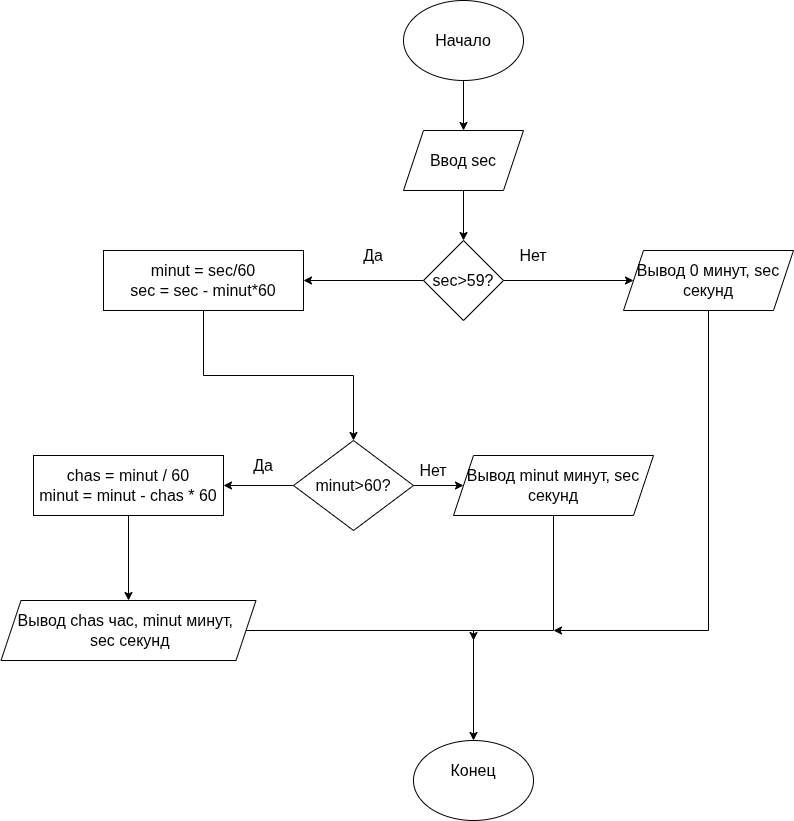

The diagram above was exported from draw.io. Its source (the exported page's mxGraphModel, read from the mxfile embedded in the PNG):
<mxGraphModel dx="1327" dy="1005" grid="1" gridSize="10" guides="1" tooltips="1" connect="1" arrows="1" fold="1" page="1" pageScale="1" pageWidth="2339" pageHeight="3300" math="0" shadow="0">
  <root>
    <mxCell id="0" />
    <mxCell id="1" parent="0" />
    <mxCell id="6xuqNSpIX1_MdM2YwJoo-1" edge="1" parent="1" source="6xuqNSpIX1_MdM2YwJoo-2" style="edgeStyle=orthogonalEdgeStyle;rounded=0;orthogonalLoop=1;jettySize=auto;html=1;entryX=0.5;entryY=0;entryDx=0;entryDy=0;" target="6xuqNSpIX1_MdM2YwJoo-4">
      <mxGeometry relative="1" as="geometry" />
    </mxCell>
    <mxCell id="6xuqNSpIX1_MdM2YwJoo-2" parent="1" style="ellipse;whiteSpace=wrap;html=1;" value="Начало" vertex="1">
      <mxGeometry height="80" width="120" x="710" y="380" as="geometry" />
    </mxCell>
    <mxCell id="6xuqNSpIX1_MdM2YwJoo-3" edge="1" parent="1" source="6xuqNSpIX1_MdM2YwJoo-4" style="edgeStyle=orthogonalEdgeStyle;rounded=0;orthogonalLoop=1;jettySize=auto;html=1;entryX=0.5;entryY=0;entryDx=0;entryDy=0;" target="6xuqNSpIX1_MdM2YwJoo-7">
      <mxGeometry relative="1" as="geometry" />
    </mxCell>
    <mxCell id="6xuqNSpIX1_MdM2YwJoo-4" parent="1" style="shape=parallelogram;perimeter=parallelogramPerimeter;whiteSpace=wrap;html=1;fixedSize=1;" value="Ввод sec" vertex="1">
      <mxGeometry height="60" width="120" x="710" y="510" as="geometry" />
    </mxCell>
    <mxCell id="6xuqNSpIX1_MdM2YwJoo-5" edge="1" parent="1" source="6xuqNSpIX1_MdM2YwJoo-7" style="edgeStyle=orthogonalEdgeStyle;rounded=0;orthogonalLoop=1;jettySize=auto;html=1;" target="6xuqNSpIX1_MdM2YwJoo-9" value="">
      <mxGeometry relative="1" as="geometry" />
    </mxCell>
    <mxCell id="6xuqNSpIX1_MdM2YwJoo-6" edge="1" parent="1" source="6xuqNSpIX1_MdM2YwJoo-7" style="edgeStyle=orthogonalEdgeStyle;rounded=0;orthogonalLoop=1;jettySize=auto;html=1;" target="6xuqNSpIX1_MdM2YwJoo-12">
      <mxGeometry relative="1" as="geometry" />
    </mxCell>
    <mxCell id="6xuqNSpIX1_MdM2YwJoo-7" parent="1" style="rhombus;whiteSpace=wrap;html=1;" value="sec&amp;gt;59?" vertex="1">
      <mxGeometry height="80" width="80" x="730" y="620" as="geometry" />
    </mxCell>
    <mxCell id="6xuqNSpIX1_MdM2YwJoo-32" edge="1" parent="1" source="6xuqNSpIX1_MdM2YwJoo-9" style="edgeStyle=orthogonalEdgeStyle;rounded=0;orthogonalLoop=1;jettySize=auto;html=1;">
      <mxGeometry relative="1" as="geometry">
        <Array as="points">
          <mxPoint x="1015" y="1010" />
        </Array>
        <mxPoint x="860" y="1010" as="targetPoint" />
      </mxGeometry>
    </mxCell>
    <mxCell id="6xuqNSpIX1_MdM2YwJoo-9" parent="1" style="shape=parallelogram;perimeter=parallelogramPerimeter;whiteSpace=wrap;html=1;fixedSize=1;" value="Вывод 0 минут, sec секунд" vertex="1">
      <mxGeometry height="60" width="170" x="930" y="630" as="geometry" />
    </mxCell>
    <mxCell id="6xuqNSpIX1_MdM2YwJoo-10" parent="1" style="text;html=1;whiteSpace=wrap;strokeColor=none;fillColor=none;align=center;verticalAlign=middle;rounded=0;" value="Нет" vertex="1">
      <mxGeometry height="30" width="60" x="810" y="620" as="geometry" />
    </mxCell>
    <mxCell id="6xuqNSpIX1_MdM2YwJoo-11" edge="1" parent="1" source="6xuqNSpIX1_MdM2YwJoo-12" style="edgeStyle=orthogonalEdgeStyle;rounded=0;orthogonalLoop=1;jettySize=auto;html=1;entryX=0.5;entryY=0;entryDx=0;entryDy=0;" target="6xuqNSpIX1_MdM2YwJoo-17">
      <mxGeometry relative="1" as="geometry" />
    </mxCell>
    <mxCell id="6xuqNSpIX1_MdM2YwJoo-12" parent="1" style="rounded=0;whiteSpace=wrap;html=1;" value="minut = sec/60&lt;div&gt;sec = sec - minut*60&lt;/div&gt;" vertex="1">
      <mxGeometry height="60" width="200" x="410" y="630" as="geometry" />
    </mxCell>
    <mxCell id="6xuqNSpIX1_MdM2YwJoo-13" parent="1" style="text;html=1;whiteSpace=wrap;strokeColor=none;fillColor=none;align=center;verticalAlign=middle;rounded=0;" value="Да" vertex="1">
      <mxGeometry height="30" width="60" x="650" y="620" as="geometry" />
    </mxCell>
    <mxCell id="6xuqNSpIX1_MdM2YwJoo-14" edge="1" parent="1" source="6xuqNSpIX1_MdM2YwJoo-13" style="edgeStyle=orthogonalEdgeStyle;rounded=0;orthogonalLoop=1;jettySize=auto;html=1;exitX=0.5;exitY=1;exitDx=0;exitDy=0;" target="6xuqNSpIX1_MdM2YwJoo-13">
      <mxGeometry relative="1" as="geometry" />
    </mxCell>
    <mxCell id="6xuqNSpIX1_MdM2YwJoo-15" edge="1" parent="1" source="6xuqNSpIX1_MdM2YwJoo-17" style="edgeStyle=orthogonalEdgeStyle;rounded=0;orthogonalLoop=1;jettySize=auto;html=1;entryX=0;entryY=0.5;entryDx=0;entryDy=0;" target="6xuqNSpIX1_MdM2YwJoo-18">
      <mxGeometry relative="1" as="geometry" />
    </mxCell>
    <mxCell id="6xuqNSpIX1_MdM2YwJoo-16" edge="1" parent="1" source="6xuqNSpIX1_MdM2YwJoo-17" style="edgeStyle=orthogonalEdgeStyle;rounded=0;orthogonalLoop=1;jettySize=auto;html=1;" target="6xuqNSpIX1_MdM2YwJoo-21">
      <mxGeometry relative="1" as="geometry" />
    </mxCell>
    <mxCell id="6xuqNSpIX1_MdM2YwJoo-17" parent="1" style="rhombus;whiteSpace=wrap;html=1;" value="minut&amp;gt;60?" vertex="1">
      <mxGeometry height="90" width="120" x="600" y="820" as="geometry" />
    </mxCell>
    <mxCell id="6xuqNSpIX1_MdM2YwJoo-31" edge="1" parent="1" source="6xuqNSpIX1_MdM2YwJoo-18" style="edgeStyle=orthogonalEdgeStyle;rounded=0;orthogonalLoop=1;jettySize=auto;html=1;">
      <mxGeometry relative="1" as="geometry">
        <Array as="points">
          <mxPoint x="860" y="1010" />
          <mxPoint x="780" y="1010" />
        </Array>
        <mxPoint x="780" y="1020" as="targetPoint" />
      </mxGeometry>
    </mxCell>
    <mxCell id="6xuqNSpIX1_MdM2YwJoo-18" parent="1" style="shape=parallelogram;perimeter=parallelogramPerimeter;whiteSpace=wrap;html=1;fixedSize=1;" value="Вывод minut минут, sec секунд" vertex="1">
      <mxGeometry height="60" width="200" x="760" y="835" as="geometry" />
    </mxCell>
    <mxCell id="6xuqNSpIX1_MdM2YwJoo-19" parent="1" style="text;html=1;whiteSpace=wrap;strokeColor=none;fillColor=none;align=center;verticalAlign=middle;rounded=0;" value="Нет" vertex="1">
      <mxGeometry height="30" width="60" x="710" y="835" as="geometry" />
    </mxCell>
    <mxCell id="6xuqNSpIX1_MdM2YwJoo-20" edge="1" parent="1" source="6xuqNSpIX1_MdM2YwJoo-21" style="edgeStyle=orthogonalEdgeStyle;rounded=0;orthogonalLoop=1;jettySize=auto;html=1;entryX=0.5;entryY=0;entryDx=0;entryDy=0;" target="6xuqNSpIX1_MdM2YwJoo-24">
      <mxGeometry relative="1" as="geometry" />
    </mxCell>
    <mxCell id="6xuqNSpIX1_MdM2YwJoo-21" parent="1" style="rounded=0;whiteSpace=wrap;html=1;" value="chas = minut / 60&lt;div&gt;minut = minut - chas * 60&lt;/div&gt;" vertex="1">
      <mxGeometry height="60" width="190" x="340" y="835" as="geometry" />
    </mxCell>
    <mxCell id="6xuqNSpIX1_MdM2YwJoo-22" parent="1" style="text;html=1;whiteSpace=wrap;strokeColor=none;fillColor=none;align=center;verticalAlign=middle;rounded=0;" value="Да" vertex="1">
      <mxGeometry height="30" width="60" x="540" y="830" as="geometry" />
    </mxCell>
    <mxCell id="6xuqNSpIX1_MdM2YwJoo-23" edge="1" parent="1" source="6xuqNSpIX1_MdM2YwJoo-24" style="edgeStyle=orthogonalEdgeStyle;rounded=0;orthogonalLoop=1;jettySize=auto;html=1;entryX=0.5;entryY=0;entryDx=0;entryDy=0;" target="6xuqNSpIX1_MdM2YwJoo-25">
      <mxGeometry relative="1" as="geometry" />
    </mxCell>
    <mxCell id="6xuqNSpIX1_MdM2YwJoo-24" parent="1" style="shape=parallelogram;perimeter=parallelogramPerimeter;whiteSpace=wrap;html=1;fixedSize=1;" value="Вывод chas час, minut минут,&amp;nbsp; &amp;nbsp;sec секунд" vertex="1">
      <mxGeometry height="60" width="255" x="307.5" y="980" as="geometry" />
    </mxCell>
    <mxCell id="6xuqNSpIX1_MdM2YwJoo-25" parent="1" style="ellipse;whiteSpace=wrap;html=1;" value="Конец&lt;div&gt;&lt;br&gt;&lt;/div&gt;" vertex="1">
      <mxGeometry height="80" width="120" x="720" y="1120" as="geometry" />
    </mxCell>
  </root>
</mxGraphModel>